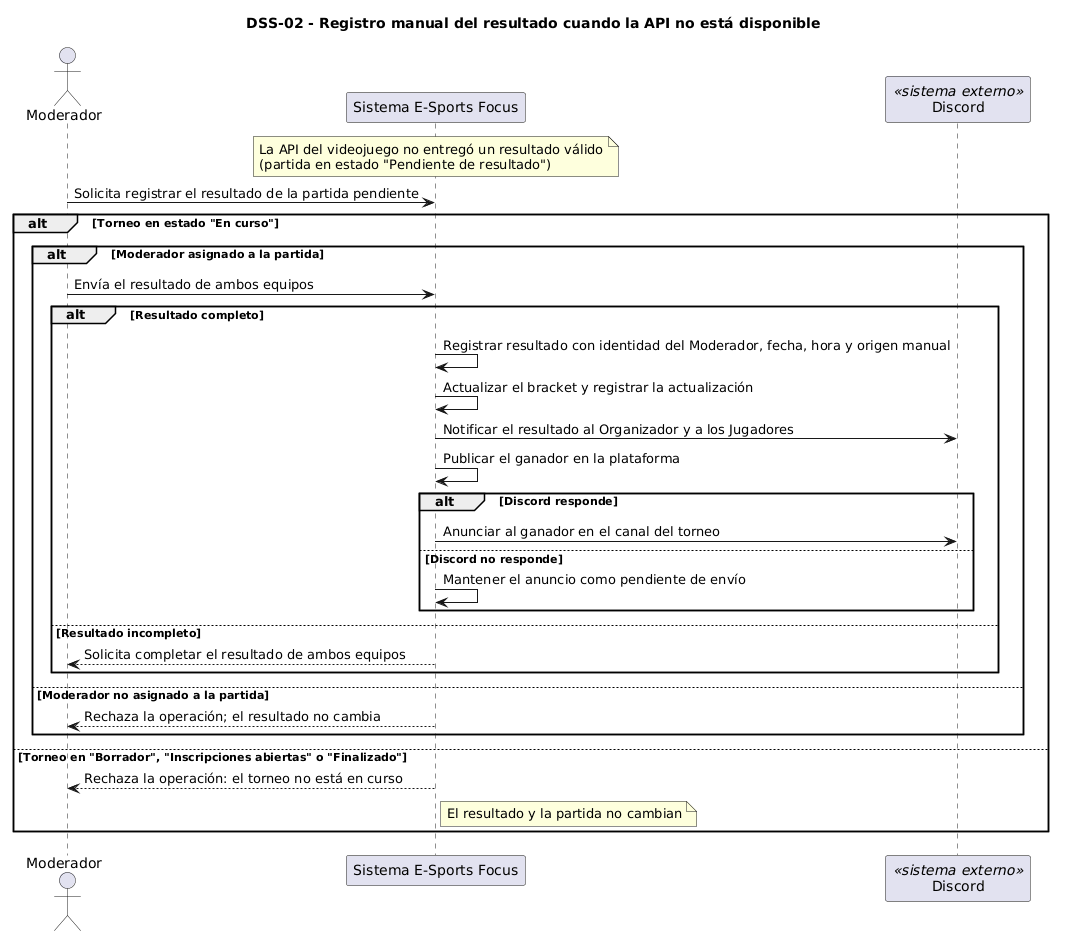

The diagram above was rendered by PlantUML. Its source (embedded in the PNG):
@startuml
title DSS-02 - Registro manual del resultado cuando la API no está disponible
actor Moderador
participant "Sistema E-Sports Focus" as S
participant "Discord" as DC <<sistema externo>>

note over S : La API del videojuego no entregó un resultado válido\n(partida en estado "Pendiente de resultado")

Moderador -> S : Solicita registrar el resultado de la partida pendiente
alt Torneo en estado "En curso"
  alt Moderador asignado a la partida
    Moderador -> S : Envía el resultado de ambos equipos
    alt Resultado completo
      S -> S : Registrar resultado con identidad del Moderador, fecha, hora y origen manual
      S -> S : Actualizar el bracket y registrar la actualización
      S -> DC : Notificar el resultado al Organizador y a los Jugadores
      S -> S : Publicar el ganador en la plataforma
      alt Discord responde
        S -> DC : Anunciar al ganador en el canal del torneo
      else Discord no responde
        S -> S : Mantener el anuncio como pendiente de envío
      end
    else Resultado incompleto
      S --> Moderador : Solicita completar el resultado de ambos equipos
    end
  else Moderador no asignado a la partida
    S --> Moderador : Rechaza la operación; el resultado no cambia
  end
else Torneo en "Borrador", "Inscripciones abiertas" o "Finalizado"
  S --> Moderador : Rechaza la operación: el torneo no está en curso
  note right of S : El resultado y la partida no cambian
end
@enduml